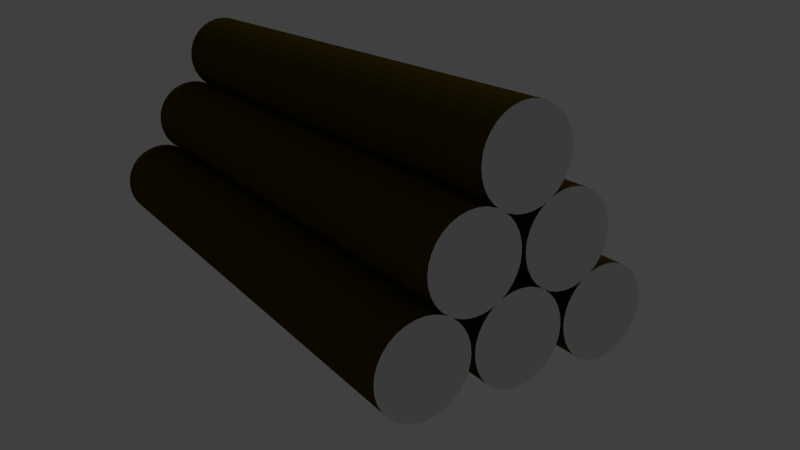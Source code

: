 # Source: Baumstammstapel.blend  (saved by Blender 2.74.0; exported with 4.5.12 LTS)
import bpy
from mathutils import Matrix  # noqa: F401  (used for matrix-valued properties, if any)

bpy.ops.wm.read_factory_settings(use_empty=True)
scene = bpy.context.scene
scene.name = 'Scene'

# ---- collections
col_collection_1 = bpy.data.collections.new('Collection 1'); scene.collection.children.link(col_collection_1)

# ---- materials (node trees are filled in below, after node groups)
mat_rinde = bpy.data.materials.new('Rinde')
mat_rinde.alpha_threshold = 0.0
mat_rinde.use_transparent_shadow = False
mat_rinde.diffuse_color = (0.06998, 0.04673, 0.001913, 1.0)
mat_rinde.roughness = 0.5
mat_rinde.specular_intensity = 0.0
mat_ringe = bpy.data.materials.new('Ringe')
mat_ringe.alpha_threshold = 0.0
mat_ringe.use_transparent_shadow = False
mat_ringe.roughness = 0.5
mat_ringe.specular_intensity = 0.0

# ---- material node trees

# ---- world
world_world = bpy.data.worlds.new('World'); scene.world = world_world
world_world.color = (0.05088, 0.05088, 0.05088)
world_world.use_sun_shadow = False
world_world.sun_shadow_jitter_overblur = 0.0
world_world.cycles.sampling_method = 'MANUAL'
world_world.cycles.sample_map_resolution = 256

# ---- cameras
cam_camera = bpy.data.cameras.new('Camera')
cam_camera.clip_end = 100.0
cam_camera.lens = 35.0
cam_camera.sensor_width = 32.0
cam_camera.sensor_height = 18.0
cam_camera.ortho_scale = 7.314
cam_camera.dof.focus_distance = 0.0
cam_camera.dof.aperture_fstop = 128.0

# ---- lights
light_lamp_001 = bpy.data.lights.new('Lamp.001', 'SUN')
light_lamp_001.transmission_factor = 0.0
light_lamp_001.cutoff_distance = 30.0
light_lamp_001.angle = 0.1993
light_lamp_001.energy = 0.28
light_lamp_001.shadow_buffer_clip_start = 1.001
light_lamp_001.shadow_soft_size = 0.1
light_lamp_001.shadow_cascade_max_distance = 1000.0
light_lamp_001.cycles.use_multiple_importance_sampling = False

# ---- meshes
me_cylinder_006 = bpy.data.meshes.new('Cylinder.006')
me_cylinder_006.from_pydata([(0.0, 1.0, -1.0), (0.0, 1.0, 1.0), (0.1951, 0.9808, -1.0), (0.1951, 0.9808, 1.0), (0.3827, 0.9239, -1.0), (0.3827, 0.9239, 1.0), (0.5556, 0.8315, -1.0), (0.5556, 0.8315, 1.0), (0.7071, 0.7071, -1.0), (0.7071, 0.7071, 1.0), (0.8315, 0.5556, -1.0), (0.8315, 0.5556, 1.0), (0.9239, 0.3827, -1.0), (0.9239, 0.3827, 1.0), (0.9808, 0.1951, -1.0), (0.9808, 0.1951, 1.0), (1.0, 7.55e-08, -1.0), (1.0, 7.55e-08, 1.0), (0.9808, -0.1951, -1.0), (0.9808, -0.1951, 1.0), (0.9239, -0.3827, -1.0), (0.9239, -0.3827, 1.0), (0.8315, -0.5556, -1.0), (0.8315, -0.5556, 1.0), (0.7071, -0.7071, -1.0), (0.7071, -0.7071, 1.0), (0.5556, -0.8315, -1.0), (0.5556, -0.8315, 1.0), (0.3827, -0.9239, -1.0), (0.3827, -0.9239, 1.0), (0.1951, -0.9808, -1.0), (0.1951, -0.9808, 1.0), (-3.258e-07, -1.0, -1.0), (-3.258e-07, -1.0, 1.0), (-0.1951, -0.9808, -1.0), (-0.1951, -0.9808, 1.0), (-0.3827, -0.9239, -1.0), (-0.3827, -0.9239, 1.0), (-0.5556, -0.8315, -1.0), (-0.5556, -0.8315, 1.0), (-0.7071, -0.7071, -1.0), (-0.7071, -0.7071, 1.0), (-0.8315, -0.5556, -1.0), (-0.8315, -0.5556, 1.0), (-0.9239, -0.3827, -1.0), (-0.9239, -0.3827, 1.0), (-0.9808, -0.1951, -1.0), (-0.9808, -0.1951, 1.0), (-1.0, 9.656e-07, -1.0), (-1.0, 9.656e-07, 1.0), (-0.9808, 0.1951, -1.0), (-0.9808, 0.1951, 1.0), (-0.9239, 0.3827, -1.0), (-0.9239, 0.3827, 1.0), (-0.8315, 0.5556, -1.0), (-0.8315, 0.5556, 1.0), (-0.7071, 0.7071, -1.0), (-0.7071, 0.7071, 1.0), (-0.5556, 0.8315, -1.0), (-0.5556, 0.8315, 1.0), (-0.3827, 0.9239, -1.0), (-0.3827, 0.9239, 1.0), (-0.1951, 0.9808, -1.0), (-0.1951, 0.9808, 1.0)], [], [(0, 1, 3, 2), (2, 3, 5, 4), (4, 5, 7, 6), (6, 7, 9, 8), (8, 9, 11, 10), (10, 11, 13, 12), (12, 13, 15, 14), (14, 15, 17, 16), (16, 17, 19, 18), (18, 19, 21, 20), (20, 21, 23, 22), (22, 23, 25, 24), (24, 25, 27, 26), (26, 27, 29, 28), (28, 29, 31, 30), (30, 31, 33, 32), (32, 33, 35, 34), (34, 35, 37, 36), (36, 37, 39, 38), (38, 39, 41, 40), (40, 41, 43, 42), (42, 43, 45, 44), (44, 45, 47, 46), (46, 47, 49, 48), (48, 49, 51, 50), (50, 51, 53, 52), (52, 53, 55, 54), (54, 55, 57, 56), (56, 57, 59, 58), (58, 59, 61, 60), (3, 1, 63, 61, 59, 57, 55, 53, 51, 49, 47, 45, 43, 41, 39, 37, 35, 33, 31, 29, 27, 25, 23, 21, 19, 17, 15, 13, 11, 9, 7, 5), (62, 63, 1, 0), (60, 61, 63, 62), (0, 2, 4, 6, 8, 10, 12, 14, 16, 18, 20, 22, 24, 26, 28, 30, 32, 34, 36, 38, 40, 42, 44, 46, 48, 50, 52, 54, 56, 58, 60, 62)])
me_cylinder_006.polygons.foreach_set('material_index', [0, 0, 0, 0, 0, 0, 0, 0, 0, 0, 0, 0, 0, 0, 0, 0, 0, 0, 0, 0, 0, 0, 0, 0, 0, 0, 0, 0, 0, 0, 1, 0, 0, 1])
_uv = me_cylinder_006.uv_layers.new(name='UVMap')
_uv.uv.foreach_set('vector', [0.9999, 0.007919, 0.9999, 0.9925, 0.9687, 0.9925, 0.9687, 0.007918, 0.9687, 0.007918, 0.9687, 0.9925, 0.9374, 0.9925, 0.9375, 0.007918, 0.9375, 0.007918, 0.9374, 0.9925, 0.9062, 0.9925, 0.9062, 0.007917, 0.9062, 0.007917, 0.9062, 0.9925, 0.875, 0.9925, 0.875, 0.007916, 0.875, 0.007916, 0.875, 0.9925, 0.8437, 0.9925, 0.8437, 0.007916, 0.8437, 0.007916, 0.8437, 0.9925, 0.8125, 0.9925, 0.8125, 0.007915, 0.8125, 0.007915, 0.8125, 0.9925, 0.7812, 0.9925, 0.7812, 0.007915, 0.7812, 0.007915, 0.7812, 0.9925, 0.75, 0.9925, 0.75, 0.007915, 0.75, 0.007915, 0.75, 0.9925, 0.7187, 0.9925, 0.7187, 0.007914, 0.7187, 0.007914, 0.7187, 0.9925, 0.6875, 0.9925, 0.6875, 0.007914, 0.6875, 0.007914, 0.6875, 0.9925, 0.6562, 0.9925, 0.6562, 0.007914, 0.6562, 0.007914, 0.6562, 0.9925, 0.625, 0.9925, 0.625, 0.007913, 0.625, 0.007913, 0.625, 0.9925, 0.5937, 0.9925, 0.5937, 0.007913, 0.5937, 0.007913, 0.5937, 0.9925, 0.5625, 0.9925, 0.5625, 0.007913, 0.5625, 0.007913, 0.5625, 0.9925, 0.5312, 0.9925, 0.5312, 0.007913, 0.5312, 0.007913, 0.5312, 0.9925, 0.5, 0.9925, 0.5, 0.007913, 0.5, 0.007913, 0.5, 0.9925, 0.4688, 0.9925, 0.4688, 0.007913, 0.4688, 0.007913, 0.4688, 0.9925, 0.4375, 0.9925, 0.4375, 0.007913, 0.4375, 0.007913, 0.4375, 0.9925, 0.4063, 0.9925, 0.4063, 0.007913, 0.4063, 0.007913, 0.4063, 0.9925, 0.375, 0.9925, 0.375, 0.007913, 0.375, 0.007913, 0.375, 0.9925, 0.3438, 0.9925, 0.3438, 0.007913, 0.3438, 0.007913, 0.3438, 0.9925, 0.3125, 0.9925, 0.3125, 0.007913, 0.3125, 0.007913, 0.3125, 0.9925, 0.2813, 0.9925, 0.2813, 0.007913, 0.2813, 0.007913, 0.2813, 0.9925, 0.25, 0.9925, 0.25, 0.007914, 0.25, 0.007914, 0.25, 0.9925, 0.2188, 0.9925, 0.2188, 0.007914, 0.2188, 0.007914, 0.2188, 0.9925, 0.1875, 0.9925, 0.1875, 0.007914, 0.1875, 0.007914, 0.1875, 0.9925, 0.1563, 0.9925, 0.1563, 0.007914, 0.1563, 0.007914, 0.1563, 0.9925, 0.125, 0.9925, 0.125, 0.007915, 0.125, 0.007915, 0.125, 0.9925, 0.0938, 0.9925, 0.0938, 0.007915, 0.0938, 0.007915, 0.0938, 0.9925, 0.06255, 0.9925, 0.06255, 0.007915, 0.4441, 0.4093, 0.4093, 0.4441, 0.3684, 0.4715, 0.3229, 0.4903, 0.2746, 0.4999, 0.2254, 0.4999, 0.1771, 0.4903, 0.1316, 0.4715, 0.0907, 0.4441, 0.05589, 0.4093, 0.02854, 0.3684, 0.009703, 0.3229, 9.999e-05, 0.2746, 0.0001, 0.2254, 0.009704, 0.1771, 0.02854, 0.1316, 0.05589, 0.0907, 0.0907, 0.05589, 0.1316, 0.02854, 0.1771, 0.009703, 0.2254, 9.978e-05, 0.2746, 9.984e-05, 0.3229, 0.009703, 0.3684, 0.02854, 0.4093, 0.05589, 0.4441, 0.0907, 0.4715, 0.1316, 0.4903, 0.1771, 0.4999, 0.2254, 0.4999, 0.2746, 0.4903, 0.3229, 0.4715, 0.3684, 0.0313, 0.007916, 0.0313, 0.9925, 5.797e-05, 0.9925, 5.645e-05, 0.007916, 0.06255, 0.007915, 0.06255, 0.9925, 0.0313, 0.9925, 0.0313, 0.007916, 0.0907, 0.05589, 0.1316, 0.02854, 0.1771, 0.009704, 0.2254, 0.0001001, 0.2746, 9.996e-05, 0.3229, 0.009703, 0.3684, 0.02854, 0.4093, 0.05589, 0.4441, 0.0907, 0.4715, 0.1316, 0.4903, 0.1771, 0.4999, 0.2254, 0.4999, 0.2746, 0.4903, 0.3229, 0.4715, 0.3684, 0.4441, 0.4093, 0.4093, 0.4441, 0.3684, 0.4715, 0.3229, 0.4903, 0.2746, 0.4999, 0.2254, 0.4999, 0.1771, 0.4903, 0.1316, 0.4715, 0.0907, 0.4441, 0.05589, 0.4093, 0.02854, 0.3684, 0.009703, 0.3229, 9.996e-05, 0.2746, 9.998e-05, 0.2254, 0.009703, 0.1771, 0.02854, 0.1316, 0.05589, 0.0907])
me_cylinder_006.materials.append(mat_rinde)
me_cylinder_006.materials.append(mat_ringe)
me_cylinder_006.use_remesh_preserve_volume = False
me_cylinder_006.use_remesh_preserve_attributes = False
me_cylinder_006.use_mirror_vertex_groups = False
me_cylinder_006.update()
me_cylinder_005 = bpy.data.meshes.new('Cylinder.005')
me_cylinder_005.from_pydata([(0.0, 1.0, -1.0), (0.0, 1.0, 1.0), (0.1951, 0.9808, -1.0), (0.1951, 0.9808, 1.0), (0.3827, 0.9239, -1.0), (0.3827, 0.9239, 1.0), (0.5556, 0.8315, -1.0), (0.5556, 0.8315, 1.0), (0.7071, 0.7071, -1.0), (0.7071, 0.7071, 1.0), (0.8315, 0.5556, -1.0), (0.8315, 0.5556, 1.0), (0.9239, 0.3827, -1.0), (0.9239, 0.3827, 1.0), (0.9808, 0.1951, -1.0), (0.9808, 0.1951, 1.0), (1.0, 7.55e-08, -1.0), (1.0, 7.55e-08, 1.0), (0.9808, -0.1951, -1.0), (0.9808, -0.1951, 1.0), (0.9239, -0.3827, -1.0), (0.9239, -0.3827, 1.0), (0.8315, -0.5556, -1.0), (0.8315, -0.5556, 1.0), (0.7071, -0.7071, -1.0), (0.7071, -0.7071, 1.0), (0.5556, -0.8315, -1.0), (0.5556, -0.8315, 1.0), (0.3827, -0.9239, -1.0), (0.3827, -0.9239, 1.0), (0.1951, -0.9808, -1.0), (0.1951, -0.9808, 1.0), (-3.258e-07, -1.0, -1.0), (-3.258e-07, -1.0, 1.0), (-0.1951, -0.9808, -1.0), (-0.1951, -0.9808, 1.0), (-0.3827, -0.9239, -1.0), (-0.3827, -0.9239, 1.0), (-0.5556, -0.8315, -1.0), (-0.5556, -0.8315, 1.0), (-0.7071, -0.7071, -1.0), (-0.7071, -0.7071, 1.0), (-0.8315, -0.5556, -1.0), (-0.8315, -0.5556, 1.0), (-0.9239, -0.3827, -1.0), (-0.9239, -0.3827, 1.0), (-0.9808, -0.1951, -1.0), (-0.9808, -0.1951, 1.0), (-1.0, 9.656e-07, -1.0), (-1.0, 9.656e-07, 1.0), (-0.9808, 0.1951, -1.0), (-0.9808, 0.1951, 1.0), (-0.9239, 0.3827, -1.0), (-0.9239, 0.3827, 1.0), (-0.8315, 0.5556, -1.0), (-0.8315, 0.5556, 1.0), (-0.7071, 0.7071, -1.0), (-0.7071, 0.7071, 1.0), (-0.5556, 0.8315, -1.0), (-0.5556, 0.8315, 1.0), (-0.3827, 0.9239, -1.0), (-0.3827, 0.9239, 1.0), (-0.1951, 0.9808, -1.0), (-0.1951, 0.9808, 1.0)], [], [(0, 1, 3, 2), (2, 3, 5, 4), (4, 5, 7, 6), (6, 7, 9, 8), (8, 9, 11, 10), (10, 11, 13, 12), (12, 13, 15, 14), (14, 15, 17, 16), (16, 17, 19, 18), (18, 19, 21, 20), (20, 21, 23, 22), (22, 23, 25, 24), (24, 25, 27, 26), (26, 27, 29, 28), (28, 29, 31, 30), (30, 31, 33, 32), (32, 33, 35, 34), (34, 35, 37, 36), (36, 37, 39, 38), (38, 39, 41, 40), (40, 41, 43, 42), (42, 43, 45, 44), (44, 45, 47, 46), (46, 47, 49, 48), (48, 49, 51, 50), (50, 51, 53, 52), (52, 53, 55, 54), (54, 55, 57, 56), (56, 57, 59, 58), (58, 59, 61, 60), (3, 1, 63, 61, 59, 57, 55, 53, 51, 49, 47, 45, 43, 41, 39, 37, 35, 33, 31, 29, 27, 25, 23, 21, 19, 17, 15, 13, 11, 9, 7, 5), (62, 63, 1, 0), (60, 61, 63, 62), (0, 2, 4, 6, 8, 10, 12, 14, 16, 18, 20, 22, 24, 26, 28, 30, 32, 34, 36, 38, 40, 42, 44, 46, 48, 50, 52, 54, 56, 58, 60, 62)])
me_cylinder_005.polygons.foreach_set('material_index', [0, 0, 0, 0, 0, 0, 0, 0, 0, 0, 0, 0, 0, 0, 0, 0, 0, 0, 0, 0, 0, 0, 0, 0, 0, 0, 0, 0, 0, 0, 1, 0, 0, 1])
_uv = me_cylinder_005.uv_layers.new(name='UVMap')
_uv.uv.foreach_set('vector', [0.9999, 0.007919, 0.9999, 0.9925, 0.9687, 0.9925, 0.9687, 0.007918, 0.9687, 0.007918, 0.9687, 0.9925, 0.9374, 0.9925, 0.9375, 0.007918, 0.9375, 0.007918, 0.9374, 0.9925, 0.9062, 0.9925, 0.9062, 0.007917, 0.9062, 0.007917, 0.9062, 0.9925, 0.875, 0.9925, 0.875, 0.007916, 0.875, 0.007916, 0.875, 0.9925, 0.8437, 0.9925, 0.8437, 0.007916, 0.8437, 0.007916, 0.8437, 0.9925, 0.8125, 0.9925, 0.8125, 0.007915, 0.8125, 0.007915, 0.8125, 0.9925, 0.7812, 0.9925, 0.7812, 0.007915, 0.7812, 0.007915, 0.7812, 0.9925, 0.75, 0.9925, 0.75, 0.007915, 0.75, 0.007915, 0.75, 0.9925, 0.7187, 0.9925, 0.7187, 0.007914, 0.7187, 0.007914, 0.7187, 0.9925, 0.6875, 0.9925, 0.6875, 0.007914, 0.6875, 0.007914, 0.6875, 0.9925, 0.6562, 0.9925, 0.6562, 0.007914, 0.6562, 0.007914, 0.6562, 0.9925, 0.625, 0.9925, 0.625, 0.007913, 0.625, 0.007913, 0.625, 0.9925, 0.5937, 0.9925, 0.5937, 0.007913, 0.5937, 0.007913, 0.5937, 0.9925, 0.5625, 0.9925, 0.5625, 0.007913, 0.5625, 0.007913, 0.5625, 0.9925, 0.5312, 0.9925, 0.5312, 0.007913, 0.5312, 0.007913, 0.5312, 0.9925, 0.5, 0.9925, 0.5, 0.007913, 0.5, 0.007913, 0.5, 0.9925, 0.4688, 0.9925, 0.4688, 0.007913, 0.4688, 0.007913, 0.4688, 0.9925, 0.4375, 0.9925, 0.4375, 0.007913, 0.4375, 0.007913, 0.4375, 0.9925, 0.4063, 0.9925, 0.4063, 0.007913, 0.4063, 0.007913, 0.4063, 0.9925, 0.375, 0.9925, 0.375, 0.007913, 0.375, 0.007913, 0.375, 0.9925, 0.3438, 0.9925, 0.3438, 0.007913, 0.3438, 0.007913, 0.3438, 0.9925, 0.3125, 0.9925, 0.3125, 0.007913, 0.3125, 0.007913, 0.3125, 0.9925, 0.2813, 0.9925, 0.2813, 0.007913, 0.2813, 0.007913, 0.2813, 0.9925, 0.25, 0.9925, 0.25, 0.007914, 0.25, 0.007914, 0.25, 0.9925, 0.2188, 0.9925, 0.2188, 0.007914, 0.2188, 0.007914, 0.2188, 0.9925, 0.1875, 0.9925, 0.1875, 0.007914, 0.1875, 0.007914, 0.1875, 0.9925, 0.1563, 0.9925, 0.1563, 0.007914, 0.1563, 0.007914, 0.1563, 0.9925, 0.125, 0.9925, 0.125, 0.007915, 0.125, 0.007915, 0.125, 0.9925, 0.0938, 0.9925, 0.0938, 0.007915, 0.0938, 0.007915, 0.0938, 0.9925, 0.06255, 0.9925, 0.06255, 0.007915, 0.4441, 0.4093, 0.4093, 0.4441, 0.3684, 0.4715, 0.3229, 0.4903, 0.2746, 0.4999, 0.2254, 0.4999, 0.1771, 0.4903, 0.1316, 0.4715, 0.0907, 0.4441, 0.05589, 0.4093, 0.02854, 0.3684, 0.009703, 0.3229, 9.999e-05, 0.2746, 0.0001, 0.2254, 0.009704, 0.1771, 0.02854, 0.1316, 0.05589, 0.0907, 0.0907, 0.05589, 0.1316, 0.02854, 0.1771, 0.009703, 0.2254, 9.978e-05, 0.2746, 9.984e-05, 0.3229, 0.009703, 0.3684, 0.02854, 0.4093, 0.05589, 0.4441, 0.0907, 0.4715, 0.1316, 0.4903, 0.1771, 0.4999, 0.2254, 0.4999, 0.2746, 0.4903, 0.3229, 0.4715, 0.3684, 0.0313, 0.007916, 0.0313, 0.9925, 5.797e-05, 0.9925, 5.645e-05, 0.007916, 0.06255, 0.007915, 0.06255, 0.9925, 0.0313, 0.9925, 0.0313, 0.007916, 0.0907, 0.05589, 0.1316, 0.02854, 0.1771, 0.009704, 0.2254, 0.0001001, 0.2746, 9.996e-05, 0.3229, 0.009703, 0.3684, 0.02854, 0.4093, 0.05589, 0.4441, 0.0907, 0.4715, 0.1316, 0.4903, 0.1771, 0.4999, 0.2254, 0.4999, 0.2746, 0.4903, 0.3229, 0.4715, 0.3684, 0.4441, 0.4093, 0.4093, 0.4441, 0.3684, 0.4715, 0.3229, 0.4903, 0.2746, 0.4999, 0.2254, 0.4999, 0.1771, 0.4903, 0.1316, 0.4715, 0.0907, 0.4441, 0.05589, 0.4093, 0.02854, 0.3684, 0.009703, 0.3229, 9.996e-05, 0.2746, 9.998e-05, 0.2254, 0.009703, 0.1771, 0.02854, 0.1316, 0.05589, 0.0907])
me_cylinder_005.materials.append(mat_rinde)
me_cylinder_005.materials.append(mat_ringe)
me_cylinder_005.use_remesh_preserve_volume = False
me_cylinder_005.use_remesh_preserve_attributes = False
me_cylinder_005.use_mirror_vertex_groups = False
me_cylinder_005.update()
me_cylinder_004 = bpy.data.meshes.new('Cylinder.004')
me_cylinder_004.from_pydata([(0.0, 1.0, -1.0), (0.0, 1.0, 1.0), (0.1951, 0.9808, -1.0), (0.1951, 0.9808, 1.0), (0.3827, 0.9239, -1.0), (0.3827, 0.9239, 1.0), (0.5556, 0.8315, -1.0), (0.5556, 0.8315, 1.0), (0.7071, 0.7071, -1.0), (0.7071, 0.7071, 1.0), (0.8315, 0.5556, -1.0), (0.8315, 0.5556, 1.0), (0.9239, 0.3827, -1.0), (0.9239, 0.3827, 1.0), (0.9808, 0.1951, -1.0), (0.9808, 0.1951, 1.0), (1.0, 7.55e-08, -1.0), (1.0, 7.55e-08, 1.0), (0.9808, -0.1951, -1.0), (0.9808, -0.1951, 1.0), (0.9239, -0.3827, -1.0), (0.9239, -0.3827, 1.0), (0.8315, -0.5556, -1.0), (0.8315, -0.5556, 1.0), (0.7071, -0.7071, -1.0), (0.7071, -0.7071, 1.0), (0.5556, -0.8315, -1.0), (0.5556, -0.8315, 1.0), (0.3827, -0.9239, -1.0), (0.3827, -0.9239, 1.0), (0.1951, -0.9808, -1.0), (0.1951, -0.9808, 1.0), (-3.258e-07, -1.0, -1.0), (-3.258e-07, -1.0, 1.0), (-0.1951, -0.9808, -1.0), (-0.1951, -0.9808, 1.0), (-0.3827, -0.9239, -1.0), (-0.3827, -0.9239, 1.0), (-0.5556, -0.8315, -1.0), (-0.5556, -0.8315, 1.0), (-0.7071, -0.7071, -1.0), (-0.7071, -0.7071, 1.0), (-0.8315, -0.5556, -1.0), (-0.8315, -0.5556, 1.0), (-0.9239, -0.3827, -1.0), (-0.9239, -0.3827, 1.0), (-0.9808, -0.1951, -1.0), (-0.9808, -0.1951, 1.0), (-1.0, 9.656e-07, -1.0), (-1.0, 9.656e-07, 1.0), (-0.9808, 0.1951, -1.0), (-0.9808, 0.1951, 1.0), (-0.9239, 0.3827, -1.0), (-0.9239, 0.3827, 1.0), (-0.8315, 0.5556, -1.0), (-0.8315, 0.5556, 1.0), (-0.7071, 0.7071, -1.0), (-0.7071, 0.7071, 1.0), (-0.5556, 0.8315, -1.0), (-0.5556, 0.8315, 1.0), (-0.3827, 0.9239, -1.0), (-0.3827, 0.9239, 1.0), (-0.1951, 0.9808, -1.0), (-0.1951, 0.9808, 1.0)], [], [(0, 1, 3, 2), (2, 3, 5, 4), (4, 5, 7, 6), (6, 7, 9, 8), (8, 9, 11, 10), (10, 11, 13, 12), (12, 13, 15, 14), (14, 15, 17, 16), (16, 17, 19, 18), (18, 19, 21, 20), (20, 21, 23, 22), (22, 23, 25, 24), (24, 25, 27, 26), (26, 27, 29, 28), (28, 29, 31, 30), (30, 31, 33, 32), (32, 33, 35, 34), (34, 35, 37, 36), (36, 37, 39, 38), (38, 39, 41, 40), (40, 41, 43, 42), (42, 43, 45, 44), (44, 45, 47, 46), (46, 47, 49, 48), (48, 49, 51, 50), (50, 51, 53, 52), (52, 53, 55, 54), (54, 55, 57, 56), (56, 57, 59, 58), (58, 59, 61, 60), (3, 1, 63, 61, 59, 57, 55, 53, 51, 49, 47, 45, 43, 41, 39, 37, 35, 33, 31, 29, 27, 25, 23, 21, 19, 17, 15, 13, 11, 9, 7, 5), (62, 63, 1, 0), (60, 61, 63, 62), (0, 2, 4, 6, 8, 10, 12, 14, 16, 18, 20, 22, 24, 26, 28, 30, 32, 34, 36, 38, 40, 42, 44, 46, 48, 50, 52, 54, 56, 58, 60, 62)])
me_cylinder_004.polygons.foreach_set('material_index', [0, 0, 0, 0, 0, 0, 0, 0, 0, 0, 0, 0, 0, 0, 0, 0, 0, 0, 0, 0, 0, 0, 0, 0, 0, 0, 0, 0, 0, 0, 1, 0, 0, 1])
_uv = me_cylinder_004.uv_layers.new(name='UVMap')
_uv.uv.foreach_set('vector', [0.9999, 0.007919, 0.9999, 0.9925, 0.9687, 0.9925, 0.9687, 0.007918, 0.9687, 0.007918, 0.9687, 0.9925, 0.9374, 0.9925, 0.9375, 0.007918, 0.9375, 0.007918, 0.9374, 0.9925, 0.9062, 0.9925, 0.9062, 0.007917, 0.9062, 0.007917, 0.9062, 0.9925, 0.875, 0.9925, 0.875, 0.007916, 0.875, 0.007916, 0.875, 0.9925, 0.8437, 0.9925, 0.8437, 0.007916, 0.8437, 0.007916, 0.8437, 0.9925, 0.8125, 0.9925, 0.8125, 0.007915, 0.8125, 0.007915, 0.8125, 0.9925, 0.7812, 0.9925, 0.7812, 0.007915, 0.7812, 0.007915, 0.7812, 0.9925, 0.75, 0.9925, 0.75, 0.007915, 0.75, 0.007915, 0.75, 0.9925, 0.7187, 0.9925, 0.7187, 0.007914, 0.7187, 0.007914, 0.7187, 0.9925, 0.6875, 0.9925, 0.6875, 0.007914, 0.6875, 0.007914, 0.6875, 0.9925, 0.6562, 0.9925, 0.6562, 0.007914, 0.6562, 0.007914, 0.6562, 0.9925, 0.625, 0.9925, 0.625, 0.007913, 0.625, 0.007913, 0.625, 0.9925, 0.5937, 0.9925, 0.5937, 0.007913, 0.5937, 0.007913, 0.5937, 0.9925, 0.5625, 0.9925, 0.5625, 0.007913, 0.5625, 0.007913, 0.5625, 0.9925, 0.5312, 0.9925, 0.5312, 0.007913, 0.5312, 0.007913, 0.5312, 0.9925, 0.5, 0.9925, 0.5, 0.007913, 0.5, 0.007913, 0.5, 0.9925, 0.4688, 0.9925, 0.4688, 0.007913, 0.4688, 0.007913, 0.4688, 0.9925, 0.4375, 0.9925, 0.4375, 0.007913, 0.4375, 0.007913, 0.4375, 0.9925, 0.4063, 0.9925, 0.4063, 0.007913, 0.4063, 0.007913, 0.4063, 0.9925, 0.375, 0.9925, 0.375, 0.007913, 0.375, 0.007913, 0.375, 0.9925, 0.3438, 0.9925, 0.3438, 0.007913, 0.3438, 0.007913, 0.3438, 0.9925, 0.3125, 0.9925, 0.3125, 0.007913, 0.3125, 0.007913, 0.3125, 0.9925, 0.2813, 0.9925, 0.2813, 0.007913, 0.2813, 0.007913, 0.2813, 0.9925, 0.25, 0.9925, 0.25, 0.007914, 0.25, 0.007914, 0.25, 0.9925, 0.2188, 0.9925, 0.2188, 0.007914, 0.2188, 0.007914, 0.2188, 0.9925, 0.1875, 0.9925, 0.1875, 0.007914, 0.1875, 0.007914, 0.1875, 0.9925, 0.1563, 0.9925, 0.1563, 0.007914, 0.1563, 0.007914, 0.1563, 0.9925, 0.125, 0.9925, 0.125, 0.007915, 0.125, 0.007915, 0.125, 0.9925, 0.0938, 0.9925, 0.0938, 0.007915, 0.0938, 0.007915, 0.0938, 0.9925, 0.06255, 0.9925, 0.06255, 0.007915, 0.4441, 0.4093, 0.4093, 0.4441, 0.3684, 0.4715, 0.3229, 0.4903, 0.2746, 0.4999, 0.2254, 0.4999, 0.1771, 0.4903, 0.1316, 0.4715, 0.0907, 0.4441, 0.05589, 0.4093, 0.02854, 0.3684, 0.009703, 0.3229, 9.999e-05, 0.2746, 0.0001, 0.2254, 0.009704, 0.1771, 0.02854, 0.1316, 0.05589, 0.0907, 0.0907, 0.05589, 0.1316, 0.02854, 0.1771, 0.009703, 0.2254, 9.978e-05, 0.2746, 9.984e-05, 0.3229, 0.009703, 0.3684, 0.02854, 0.4093, 0.05589, 0.4441, 0.0907, 0.4715, 0.1316, 0.4903, 0.1771, 0.4999, 0.2254, 0.4999, 0.2746, 0.4903, 0.3229, 0.4715, 0.3684, 0.0313, 0.007916, 0.0313, 0.9925, 5.797e-05, 0.9925, 5.645e-05, 0.007916, 0.06255, 0.007915, 0.06255, 0.9925, 0.0313, 0.9925, 0.0313, 0.007916, 0.0907, 0.05589, 0.1316, 0.02854, 0.1771, 0.009704, 0.2254, 0.0001001, 0.2746, 9.996e-05, 0.3229, 0.009703, 0.3684, 0.02854, 0.4093, 0.05589, 0.4441, 0.0907, 0.4715, 0.1316, 0.4903, 0.1771, 0.4999, 0.2254, 0.4999, 0.2746, 0.4903, 0.3229, 0.4715, 0.3684, 0.4441, 0.4093, 0.4093, 0.4441, 0.3684, 0.4715, 0.3229, 0.4903, 0.2746, 0.4999, 0.2254, 0.4999, 0.1771, 0.4903, 0.1316, 0.4715, 0.0907, 0.4441, 0.05589, 0.4093, 0.02854, 0.3684, 0.009703, 0.3229, 9.996e-05, 0.2746, 9.998e-05, 0.2254, 0.009703, 0.1771, 0.02854, 0.1316, 0.05589, 0.0907])
me_cylinder_004.materials.append(mat_rinde)
me_cylinder_004.materials.append(mat_ringe)
me_cylinder_004.use_remesh_preserve_volume = False
me_cylinder_004.use_remesh_preserve_attributes = False
me_cylinder_004.use_mirror_vertex_groups = False
me_cylinder_004.update()
me_cylinder_003 = bpy.data.meshes.new('Cylinder.003')
me_cylinder_003.from_pydata([(0.0, 1.0, -1.0), (0.0, 1.0, 1.0), (0.1951, 0.9808, -1.0), (0.1951, 0.9808, 1.0), (0.3827, 0.9239, -1.0), (0.3827, 0.9239, 1.0), (0.5556, 0.8315, -1.0), (0.5556, 0.8315, 1.0), (0.7071, 0.7071, -1.0), (0.7071, 0.7071, 1.0), (0.8315, 0.5556, -1.0), (0.8315, 0.5556, 1.0), (0.9239, 0.3827, -1.0), (0.9239, 0.3827, 1.0), (0.9808, 0.1951, -1.0), (0.9808, 0.1951, 1.0), (1.0, 7.55e-08, -1.0), (1.0, 7.55e-08, 1.0), (0.9808, -0.1951, -1.0), (0.9808, -0.1951, 1.0), (0.9239, -0.3827, -1.0), (0.9239, -0.3827, 1.0), (0.8315, -0.5556, -1.0), (0.8315, -0.5556, 1.0), (0.7071, -0.7071, -1.0), (0.7071, -0.7071, 1.0), (0.5556, -0.8315, -1.0), (0.5556, -0.8315, 1.0), (0.3827, -0.9239, -1.0), (0.3827, -0.9239, 1.0), (0.1951, -0.9808, -1.0), (0.1951, -0.9808, 1.0), (-3.258e-07, -1.0, -1.0), (-3.258e-07, -1.0, 1.0), (-0.1951, -0.9808, -1.0), (-0.1951, -0.9808, 1.0), (-0.3827, -0.9239, -1.0), (-0.3827, -0.9239, 1.0), (-0.5556, -0.8315, -1.0), (-0.5556, -0.8315, 1.0), (-0.7071, -0.7071, -1.0), (-0.7071, -0.7071, 1.0), (-0.8315, -0.5556, -1.0), (-0.8315, -0.5556, 1.0), (-0.9239, -0.3827, -1.0), (-0.9239, -0.3827, 1.0), (-0.9808, -0.1951, -1.0), (-0.9808, -0.1951, 1.0), (-1.0, 9.656e-07, -1.0), (-1.0, 9.656e-07, 1.0), (-0.9808, 0.1951, -1.0), (-0.9808, 0.1951, 1.0), (-0.9239, 0.3827, -1.0), (-0.9239, 0.3827, 1.0), (-0.8315, 0.5556, -1.0), (-0.8315, 0.5556, 1.0), (-0.7071, 0.7071, -1.0), (-0.7071, 0.7071, 1.0), (-0.5556, 0.8315, -1.0), (-0.5556, 0.8315, 1.0), (-0.3827, 0.9239, -1.0), (-0.3827, 0.9239, 1.0), (-0.1951, 0.9808, -1.0), (-0.1951, 0.9808, 1.0)], [], [(0, 1, 3, 2), (2, 3, 5, 4), (4, 5, 7, 6), (6, 7, 9, 8), (8, 9, 11, 10), (10, 11, 13, 12), (12, 13, 15, 14), (14, 15, 17, 16), (16, 17, 19, 18), (18, 19, 21, 20), (20, 21, 23, 22), (22, 23, 25, 24), (24, 25, 27, 26), (26, 27, 29, 28), (28, 29, 31, 30), (30, 31, 33, 32), (32, 33, 35, 34), (34, 35, 37, 36), (36, 37, 39, 38), (38, 39, 41, 40), (40, 41, 43, 42), (42, 43, 45, 44), (44, 45, 47, 46), (46, 47, 49, 48), (48, 49, 51, 50), (50, 51, 53, 52), (52, 53, 55, 54), (54, 55, 57, 56), (56, 57, 59, 58), (58, 59, 61, 60), (3, 1, 63, 61, 59, 57, 55, 53, 51, 49, 47, 45, 43, 41, 39, 37, 35, 33, 31, 29, 27, 25, 23, 21, 19, 17, 15, 13, 11, 9, 7, 5), (62, 63, 1, 0), (60, 61, 63, 62), (0, 2, 4, 6, 8, 10, 12, 14, 16, 18, 20, 22, 24, 26, 28, 30, 32, 34, 36, 38, 40, 42, 44, 46, 48, 50, 52, 54, 56, 58, 60, 62)])
me_cylinder_003.polygons.foreach_set('material_index', [0, 0, 0, 0, 0, 0, 0, 0, 0, 0, 0, 0, 0, 0, 0, 0, 0, 0, 0, 0, 0, 0, 0, 0, 0, 0, 0, 0, 0, 0, 1, 0, 0, 1])
_uv = me_cylinder_003.uv_layers.new(name='UVMap')
_uv.uv.foreach_set('vector', [0.9999, 0.007919, 0.9999, 0.9925, 0.9687, 0.9925, 0.9687, 0.007918, 0.9687, 0.007918, 0.9687, 0.9925, 0.9374, 0.9925, 0.9375, 0.007918, 0.9375, 0.007918, 0.9374, 0.9925, 0.9062, 0.9925, 0.9062, 0.007917, 0.9062, 0.007917, 0.9062, 0.9925, 0.875, 0.9925, 0.875, 0.007916, 0.875, 0.007916, 0.875, 0.9925, 0.8437, 0.9925, 0.8437, 0.007916, 0.8437, 0.007916, 0.8437, 0.9925, 0.8125, 0.9925, 0.8125, 0.007915, 0.8125, 0.007915, 0.8125, 0.9925, 0.7812, 0.9925, 0.7812, 0.007915, 0.7812, 0.007915, 0.7812, 0.9925, 0.75, 0.9925, 0.75, 0.007915, 0.75, 0.007915, 0.75, 0.9925, 0.7187, 0.9925, 0.7187, 0.007914, 0.7187, 0.007914, 0.7187, 0.9925, 0.6875, 0.9925, 0.6875, 0.007914, 0.6875, 0.007914, 0.6875, 0.9925, 0.6562, 0.9925, 0.6562, 0.007914, 0.6562, 0.007914, 0.6562, 0.9925, 0.625, 0.9925, 0.625, 0.007913, 0.625, 0.007913, 0.625, 0.9925, 0.5937, 0.9925, 0.5937, 0.007913, 0.5937, 0.007913, 0.5937, 0.9925, 0.5625, 0.9925, 0.5625, 0.007913, 0.5625, 0.007913, 0.5625, 0.9925, 0.5312, 0.9925, 0.5312, 0.007913, 0.5312, 0.007913, 0.5312, 0.9925, 0.5, 0.9925, 0.5, 0.007913, 0.5, 0.007913, 0.5, 0.9925, 0.4688, 0.9925, 0.4688, 0.007913, 0.4688, 0.007913, 0.4688, 0.9925, 0.4375, 0.9925, 0.4375, 0.007913, 0.4375, 0.007913, 0.4375, 0.9925, 0.4063, 0.9925, 0.4063, 0.007913, 0.4063, 0.007913, 0.4063, 0.9925, 0.375, 0.9925, 0.375, 0.007913, 0.375, 0.007913, 0.375, 0.9925, 0.3438, 0.9925, 0.3438, 0.007913, 0.3438, 0.007913, 0.3438, 0.9925, 0.3125, 0.9925, 0.3125, 0.007913, 0.3125, 0.007913, 0.3125, 0.9925, 0.2813, 0.9925, 0.2813, 0.007913, 0.2813, 0.007913, 0.2813, 0.9925, 0.25, 0.9925, 0.25, 0.007914, 0.25, 0.007914, 0.25, 0.9925, 0.2188, 0.9925, 0.2188, 0.007914, 0.2188, 0.007914, 0.2188, 0.9925, 0.1875, 0.9925, 0.1875, 0.007914, 0.1875, 0.007914, 0.1875, 0.9925, 0.1563, 0.9925, 0.1563, 0.007914, 0.1563, 0.007914, 0.1563, 0.9925, 0.125, 0.9925, 0.125, 0.007915, 0.125, 0.007915, 0.125, 0.9925, 0.0938, 0.9925, 0.0938, 0.007915, 0.0938, 0.007915, 0.0938, 0.9925, 0.06255, 0.9925, 0.06255, 0.007915, 0.4441, 0.4093, 0.4093, 0.4441, 0.3684, 0.4715, 0.3229, 0.4903, 0.2746, 0.4999, 0.2254, 0.4999, 0.1771, 0.4903, 0.1316, 0.4715, 0.0907, 0.4441, 0.05589, 0.4093, 0.02854, 0.3684, 0.009703, 0.3229, 9.999e-05, 0.2746, 0.0001, 0.2254, 0.009704, 0.1771, 0.02854, 0.1316, 0.05589, 0.0907, 0.0907, 0.05589, 0.1316, 0.02854, 0.1771, 0.009703, 0.2254, 9.978e-05, 0.2746, 9.984e-05, 0.3229, 0.009703, 0.3684, 0.02854, 0.4093, 0.05589, 0.4441, 0.0907, 0.4715, 0.1316, 0.4903, 0.1771, 0.4999, 0.2254, 0.4999, 0.2746, 0.4903, 0.3229, 0.4715, 0.3684, 0.0313, 0.007916, 0.0313, 0.9925, 5.797e-05, 0.9925, 5.645e-05, 0.007916, 0.06255, 0.007915, 0.06255, 0.9925, 0.0313, 0.9925, 0.0313, 0.007916, 0.0907, 0.05589, 0.1316, 0.02854, 0.1771, 0.009704, 0.2254, 0.0001001, 0.2746, 9.996e-05, 0.3229, 0.009703, 0.3684, 0.02854, 0.4093, 0.05589, 0.4441, 0.0907, 0.4715, 0.1316, 0.4903, 0.1771, 0.4999, 0.2254, 0.4999, 0.2746, 0.4903, 0.3229, 0.4715, 0.3684, 0.4441, 0.4093, 0.4093, 0.4441, 0.3684, 0.4715, 0.3229, 0.4903, 0.2746, 0.4999, 0.2254, 0.4999, 0.1771, 0.4903, 0.1316, 0.4715, 0.0907, 0.4441, 0.05589, 0.4093, 0.02854, 0.3684, 0.009703, 0.3229, 9.996e-05, 0.2746, 9.998e-05, 0.2254, 0.009703, 0.1771, 0.02854, 0.1316, 0.05589, 0.0907])
me_cylinder_003.materials.append(mat_rinde)
me_cylinder_003.materials.append(mat_ringe)
me_cylinder_003.use_remesh_preserve_volume = False
me_cylinder_003.use_remesh_preserve_attributes = False
me_cylinder_003.use_mirror_vertex_groups = False
me_cylinder_003.update()
me_cylinder_002 = bpy.data.meshes.new('Cylinder.002')
me_cylinder_002.from_pydata([(0.0, 1.0, -1.0), (0.0, 1.0, 1.0), (0.1951, 0.9808, -1.0), (0.1951, 0.9808, 1.0), (0.3827, 0.9239, -1.0), (0.3827, 0.9239, 1.0), (0.5556, 0.8315, -1.0), (0.5556, 0.8315, 1.0), (0.7071, 0.7071, -1.0), (0.7071, 0.7071, 1.0), (0.8315, 0.5556, -1.0), (0.8315, 0.5556, 1.0), (0.9239, 0.3827, -1.0), (0.9239, 0.3827, 1.0), (0.9808, 0.1951, -1.0), (0.9808, 0.1951, 1.0), (1.0, 7.55e-08, -1.0), (1.0, 7.55e-08, 1.0), (0.9808, -0.1951, -1.0), (0.9808, -0.1951, 1.0), (0.9239, -0.3827, -1.0), (0.9239, -0.3827, 1.0), (0.8315, -0.5556, -1.0), (0.8315, -0.5556, 1.0), (0.7071, -0.7071, -1.0), (0.7071, -0.7071, 1.0), (0.5556, -0.8315, -1.0), (0.5556, -0.8315, 1.0), (0.3827, -0.9239, -1.0), (0.3827, -0.9239, 1.0), (0.1951, -0.9808, -1.0), (0.1951, -0.9808, 1.0), (-3.258e-07, -1.0, -1.0), (-3.258e-07, -1.0, 1.0), (-0.1951, -0.9808, -1.0), (-0.1951, -0.9808, 1.0), (-0.3827, -0.9239, -1.0), (-0.3827, -0.9239, 1.0), (-0.5556, -0.8315, -1.0), (-0.5556, -0.8315, 1.0), (-0.7071, -0.7071, -1.0), (-0.7071, -0.7071, 1.0), (-0.8315, -0.5556, -1.0), (-0.8315, -0.5556, 1.0), (-0.9239, -0.3827, -1.0), (-0.9239, -0.3827, 1.0), (-0.9808, -0.1951, -1.0), (-0.9808, -0.1951, 1.0), (-1.0, 9.656e-07, -1.0), (-1.0, 9.656e-07, 1.0), (-0.9808, 0.1951, -1.0), (-0.9808, 0.1951, 1.0), (-0.9239, 0.3827, -1.0), (-0.9239, 0.3827, 1.0), (-0.8315, 0.5556, -1.0), (-0.8315, 0.5556, 1.0), (-0.7071, 0.7071, -1.0), (-0.7071, 0.7071, 1.0), (-0.5556, 0.8315, -1.0), (-0.5556, 0.8315, 1.0), (-0.3827, 0.9239, -1.0), (-0.3827, 0.9239, 1.0), (-0.1951, 0.9808, -1.0), (-0.1951, 0.9808, 1.0)], [], [(0, 1, 3, 2), (2, 3, 5, 4), (4, 5, 7, 6), (6, 7, 9, 8), (8, 9, 11, 10), (10, 11, 13, 12), (12, 13, 15, 14), (14, 15, 17, 16), (16, 17, 19, 18), (18, 19, 21, 20), (20, 21, 23, 22), (22, 23, 25, 24), (24, 25, 27, 26), (26, 27, 29, 28), (28, 29, 31, 30), (30, 31, 33, 32), (32, 33, 35, 34), (34, 35, 37, 36), (36, 37, 39, 38), (38, 39, 41, 40), (40, 41, 43, 42), (42, 43, 45, 44), (44, 45, 47, 46), (46, 47, 49, 48), (48, 49, 51, 50), (50, 51, 53, 52), (52, 53, 55, 54), (54, 55, 57, 56), (56, 57, 59, 58), (58, 59, 61, 60), (3, 1, 63, 61, 59, 57, 55, 53, 51, 49, 47, 45, 43, 41, 39, 37, 35, 33, 31, 29, 27, 25, 23, 21, 19, 17, 15, 13, 11, 9, 7, 5), (62, 63, 1, 0), (60, 61, 63, 62), (0, 2, 4, 6, 8, 10, 12, 14, 16, 18, 20, 22, 24, 26, 28, 30, 32, 34, 36, 38, 40, 42, 44, 46, 48, 50, 52, 54, 56, 58, 60, 62)])
me_cylinder_002.polygons.foreach_set('material_index', [0, 0, 0, 0, 0, 0, 0, 0, 0, 0, 0, 0, 0, 0, 0, 0, 0, 0, 0, 0, 0, 0, 0, 0, 0, 0, 0, 0, 0, 0, 1, 0, 0, 1])
_uv = me_cylinder_002.uv_layers.new(name='UVMap')
_uv.uv.foreach_set('vector', [0.9999, 0.007919, 0.9999, 0.9925, 0.9687, 0.9925, 0.9687, 0.007918, 0.9687, 0.007918, 0.9687, 0.9925, 0.9374, 0.9925, 0.9375, 0.007918, 0.9375, 0.007918, 0.9374, 0.9925, 0.9062, 0.9925, 0.9062, 0.007917, 0.9062, 0.007917, 0.9062, 0.9925, 0.875, 0.9925, 0.875, 0.007916, 0.875, 0.007916, 0.875, 0.9925, 0.8437, 0.9925, 0.8437, 0.007916, 0.8437, 0.007916, 0.8437, 0.9925, 0.8125, 0.9925, 0.8125, 0.007915, 0.8125, 0.007915, 0.8125, 0.9925, 0.7812, 0.9925, 0.7812, 0.007915, 0.7812, 0.007915, 0.7812, 0.9925, 0.75, 0.9925, 0.75, 0.007915, 0.75, 0.007915, 0.75, 0.9925, 0.7187, 0.9925, 0.7187, 0.007914, 0.7187, 0.007914, 0.7187, 0.9925, 0.6875, 0.9925, 0.6875, 0.007914, 0.6875, 0.007914, 0.6875, 0.9925, 0.6562, 0.9925, 0.6562, 0.007914, 0.6562, 0.007914, 0.6562, 0.9925, 0.625, 0.9925, 0.625, 0.007913, 0.625, 0.007913, 0.625, 0.9925, 0.5937, 0.9925, 0.5937, 0.007913, 0.5937, 0.007913, 0.5937, 0.9925, 0.5625, 0.9925, 0.5625, 0.007913, 0.5625, 0.007913, 0.5625, 0.9925, 0.5312, 0.9925, 0.5312, 0.007913, 0.5312, 0.007913, 0.5312, 0.9925, 0.5, 0.9925, 0.5, 0.007913, 0.5, 0.007913, 0.5, 0.9925, 0.4688, 0.9925, 0.4688, 0.007913, 0.4688, 0.007913, 0.4688, 0.9925, 0.4375, 0.9925, 0.4375, 0.007913, 0.4375, 0.007913, 0.4375, 0.9925, 0.4063, 0.9925, 0.4063, 0.007913, 0.4063, 0.007913, 0.4063, 0.9925, 0.375, 0.9925, 0.375, 0.007913, 0.375, 0.007913, 0.375, 0.9925, 0.3438, 0.9925, 0.3438, 0.007913, 0.3438, 0.007913, 0.3438, 0.9925, 0.3125, 0.9925, 0.3125, 0.007913, 0.3125, 0.007913, 0.3125, 0.9925, 0.2813, 0.9925, 0.2813, 0.007913, 0.2813, 0.007913, 0.2813, 0.9925, 0.25, 0.9925, 0.25, 0.007914, 0.25, 0.007914, 0.25, 0.9925, 0.2188, 0.9925, 0.2188, 0.007914, 0.2188, 0.007914, 0.2188, 0.9925, 0.1875, 0.9925, 0.1875, 0.007914, 0.1875, 0.007914, 0.1875, 0.9925, 0.1563, 0.9925, 0.1563, 0.007914, 0.1563, 0.007914, 0.1563, 0.9925, 0.125, 0.9925, 0.125, 0.007915, 0.125, 0.007915, 0.125, 0.9925, 0.0938, 0.9925, 0.0938, 0.007915, 0.0938, 0.007915, 0.0938, 0.9925, 0.06255, 0.9925, 0.06255, 0.007915, 0.4441, 0.4093, 0.4093, 0.4441, 0.3684, 0.4715, 0.3229, 0.4903, 0.2746, 0.4999, 0.2254, 0.4999, 0.1771, 0.4903, 0.1316, 0.4715, 0.0907, 0.4441, 0.05589, 0.4093, 0.02854, 0.3684, 0.009703, 0.3229, 9.999e-05, 0.2746, 0.0001, 0.2254, 0.009704, 0.1771, 0.02854, 0.1316, 0.05589, 0.0907, 0.0907, 0.05589, 0.1316, 0.02854, 0.1771, 0.009703, 0.2254, 9.978e-05, 0.2746, 9.984e-05, 0.3229, 0.009703, 0.3684, 0.02854, 0.4093, 0.05589, 0.4441, 0.0907, 0.4715, 0.1316, 0.4903, 0.1771, 0.4999, 0.2254, 0.4999, 0.2746, 0.4903, 0.3229, 0.4715, 0.3684, 0.0313, 0.007916, 0.0313, 0.9925, 5.797e-05, 0.9925, 5.645e-05, 0.007916, 0.06255, 0.007915, 0.06255, 0.9925, 0.0313, 0.9925, 0.0313, 0.007916, 0.0907, 0.05589, 0.1316, 0.02854, 0.1771, 0.009704, 0.2254, 0.0001001, 0.2746, 9.996e-05, 0.3229, 0.009703, 0.3684, 0.02854, 0.4093, 0.05589, 0.4441, 0.0907, 0.4715, 0.1316, 0.4903, 0.1771, 0.4999, 0.2254, 0.4999, 0.2746, 0.4903, 0.3229, 0.4715, 0.3684, 0.4441, 0.4093, 0.4093, 0.4441, 0.3684, 0.4715, 0.3229, 0.4903, 0.2746, 0.4999, 0.2254, 0.4999, 0.1771, 0.4903, 0.1316, 0.4715, 0.0907, 0.4441, 0.05589, 0.4093, 0.02854, 0.3684, 0.009703, 0.3229, 9.996e-05, 0.2746, 9.998e-05, 0.2254, 0.009703, 0.1771, 0.02854, 0.1316, 0.05589, 0.0907])
me_cylinder_002.materials.append(mat_rinde)
me_cylinder_002.materials.append(mat_ringe)
me_cylinder_002.use_remesh_preserve_volume = False
me_cylinder_002.use_remesh_preserve_attributes = False
me_cylinder_002.use_mirror_vertex_groups = False
me_cylinder_002.update()
me_cylinder_001 = bpy.data.meshes.new('Cylinder.001')
me_cylinder_001.from_pydata([(0.0, 1.0, -1.0), (0.0, 1.0, 1.0), (0.1951, 0.9808, -1.0), (0.1951, 0.9808, 1.0), (0.3827, 0.9239, -1.0), (0.3827, 0.9239, 1.0), (0.5556, 0.8315, -1.0), (0.5556, 0.8315, 1.0), (0.7071, 0.7071, -1.0), (0.7071, 0.7071, 1.0), (0.8315, 0.5556, -1.0), (0.8315, 0.5556, 1.0), (0.9239, 0.3827, -1.0), (0.9239, 0.3827, 1.0), (0.9808, 0.1951, -1.0), (0.9808, 0.1951, 1.0), (1.0, 7.55e-08, -1.0), (1.0, 7.55e-08, 1.0), (0.9808, -0.1951, -1.0), (0.9808, -0.1951, 1.0), (0.9239, -0.3827, -1.0), (0.9239, -0.3827, 1.0), (0.8315, -0.5556, -1.0), (0.8315, -0.5556, 1.0), (0.7071, -0.7071, -1.0), (0.7071, -0.7071, 1.0), (0.5556, -0.8315, -1.0), (0.5556, -0.8315, 1.0), (0.3827, -0.9239, -1.0), (0.3827, -0.9239, 1.0), (0.1951, -0.9808, -1.0), (0.1951, -0.9808, 1.0), (-3.258e-07, -1.0, -1.0), (-3.258e-07, -1.0, 1.0), (-0.1951, -0.9808, -1.0), (-0.1951, -0.9808, 1.0), (-0.3827, -0.9239, -1.0), (-0.3827, -0.9239, 1.0), (-0.5556, -0.8315, -1.0), (-0.5556, -0.8315, 1.0), (-0.7071, -0.7071, -1.0), (-0.7071, -0.7071, 1.0), (-0.8315, -0.5556, -1.0), (-0.8315, -0.5556, 1.0), (-0.9239, -0.3827, -1.0), (-0.9239, -0.3827, 1.0), (-0.9808, -0.1951, -1.0), (-0.9808, -0.1951, 1.0), (-1.0, 9.656e-07, -1.0), (-1.0, 9.656e-07, 1.0), (-0.9808, 0.1951, -1.0), (-0.9808, 0.1951, 1.0), (-0.9239, 0.3827, -1.0), (-0.9239, 0.3827, 1.0), (-0.8315, 0.5556, -1.0), (-0.8315, 0.5556, 1.0), (-0.7071, 0.7071, -1.0), (-0.7071, 0.7071, 1.0), (-0.5556, 0.8315, -1.0), (-0.5556, 0.8315, 1.0), (-0.3827, 0.9239, -1.0), (-0.3827, 0.9239, 1.0), (-0.1951, 0.9808, -1.0), (-0.1951, 0.9808, 1.0)], [], [(0, 1, 3, 2), (2, 3, 5, 4), (4, 5, 7, 6), (6, 7, 9, 8), (8, 9, 11, 10), (10, 11, 13, 12), (12, 13, 15, 14), (14, 15, 17, 16), (16, 17, 19, 18), (18, 19, 21, 20), (20, 21, 23, 22), (22, 23, 25, 24), (24, 25, 27, 26), (26, 27, 29, 28), (28, 29, 31, 30), (30, 31, 33, 32), (32, 33, 35, 34), (34, 35, 37, 36), (36, 37, 39, 38), (38, 39, 41, 40), (40, 41, 43, 42), (42, 43, 45, 44), (44, 45, 47, 46), (46, 47, 49, 48), (48, 49, 51, 50), (50, 51, 53, 52), (52, 53, 55, 54), (54, 55, 57, 56), (56, 57, 59, 58), (58, 59, 61, 60), (3, 1, 63, 61, 59, 57, 55, 53, 51, 49, 47, 45, 43, 41, 39, 37, 35, 33, 31, 29, 27, 25, 23, 21, 19, 17, 15, 13, 11, 9, 7, 5), (62, 63, 1, 0), (60, 61, 63, 62), (0, 2, 4, 6, 8, 10, 12, 14, 16, 18, 20, 22, 24, 26, 28, 30, 32, 34, 36, 38, 40, 42, 44, 46, 48, 50, 52, 54, 56, 58, 60, 62)])
me_cylinder_001.polygons.foreach_set('material_index', [0, 0, 0, 0, 0, 0, 0, 0, 0, 0, 0, 0, 0, 0, 0, 0, 0, 0, 0, 0, 0, 0, 0, 0, 0, 0, 0, 0, 0, 0, 1, 0, 0, 1])
_uv = me_cylinder_001.uv_layers.new(name='UVMap')
_uv.uv.foreach_set('vector', [0.9999, 0.007919, 0.9999, 0.9925, 0.9687, 0.9925, 0.9687, 0.007918, 0.9687, 0.007918, 0.9687, 0.9925, 0.9374, 0.9925, 0.9375, 0.007918, 0.9375, 0.007918, 0.9374, 0.9925, 0.9062, 0.9925, 0.9062, 0.007917, 0.9062, 0.007917, 0.9062, 0.9925, 0.875, 0.9925, 0.875, 0.007916, 0.875, 0.007916, 0.875, 0.9925, 0.8437, 0.9925, 0.8437, 0.007916, 0.8437, 0.007916, 0.8437, 0.9925, 0.8125, 0.9925, 0.8125, 0.007915, 0.8125, 0.007915, 0.8125, 0.9925, 0.7812, 0.9925, 0.7812, 0.007915, 0.7812, 0.007915, 0.7812, 0.9925, 0.75, 0.9925, 0.75, 0.007915, 0.75, 0.007915, 0.75, 0.9925, 0.7187, 0.9925, 0.7187, 0.007914, 0.7187, 0.007914, 0.7187, 0.9925, 0.6875, 0.9925, 0.6875, 0.007914, 0.6875, 0.007914, 0.6875, 0.9925, 0.6562, 0.9925, 0.6562, 0.007914, 0.6562, 0.007914, 0.6562, 0.9925, 0.625, 0.9925, 0.625, 0.007913, 0.625, 0.007913, 0.625, 0.9925, 0.5937, 0.9925, 0.5937, 0.007913, 0.5937, 0.007913, 0.5937, 0.9925, 0.5625, 0.9925, 0.5625, 0.007913, 0.5625, 0.007913, 0.5625, 0.9925, 0.5312, 0.9925, 0.5312, 0.007913, 0.5312, 0.007913, 0.5312, 0.9925, 0.5, 0.9925, 0.5, 0.007913, 0.5, 0.007913, 0.5, 0.9925, 0.4688, 0.9925, 0.4688, 0.007913, 0.4688, 0.007913, 0.4688, 0.9925, 0.4375, 0.9925, 0.4375, 0.007913, 0.4375, 0.007913, 0.4375, 0.9925, 0.4063, 0.9925, 0.4063, 0.007913, 0.4063, 0.007913, 0.4063, 0.9925, 0.375, 0.9925, 0.375, 0.007913, 0.375, 0.007913, 0.375, 0.9925, 0.3438, 0.9925, 0.3438, 0.007913, 0.3438, 0.007913, 0.3438, 0.9925, 0.3125, 0.9925, 0.3125, 0.007913, 0.3125, 0.007913, 0.3125, 0.9925, 0.2813, 0.9925, 0.2813, 0.007913, 0.2813, 0.007913, 0.2813, 0.9925, 0.25, 0.9925, 0.25, 0.007914, 0.25, 0.007914, 0.25, 0.9925, 0.2188, 0.9925, 0.2188, 0.007914, 0.2188, 0.007914, 0.2188, 0.9925, 0.1875, 0.9925, 0.1875, 0.007914, 0.1875, 0.007914, 0.1875, 0.9925, 0.1563, 0.9925, 0.1563, 0.007914, 0.1563, 0.007914, 0.1563, 0.9925, 0.125, 0.9925, 0.125, 0.007915, 0.125, 0.007915, 0.125, 0.9925, 0.0938, 0.9925, 0.0938, 0.007915, 0.0938, 0.007915, 0.0938, 0.9925, 0.06255, 0.9925, 0.06255, 0.007915, 0.4441, 0.4093, 0.4093, 0.4441, 0.3684, 0.4715, 0.3229, 0.4903, 0.2746, 0.4999, 0.2254, 0.4999, 0.1771, 0.4903, 0.1316, 0.4715, 0.0907, 0.4441, 0.05589, 0.4093, 0.02854, 0.3684, 0.009703, 0.3229, 9.999e-05, 0.2746, 0.0001, 0.2254, 0.009704, 0.1771, 0.02854, 0.1316, 0.05589, 0.0907, 0.0907, 0.05589, 0.1316, 0.02854, 0.1771, 0.009703, 0.2254, 9.978e-05, 0.2746, 9.984e-05, 0.3229, 0.009703, 0.3684, 0.02854, 0.4093, 0.05589, 0.4441, 0.0907, 0.4715, 0.1316, 0.4903, 0.1771, 0.4999, 0.2254, 0.4999, 0.2746, 0.4903, 0.3229, 0.4715, 0.3684, 0.0313, 0.007916, 0.0313, 0.9925, 5.797e-05, 0.9925, 5.645e-05, 0.007916, 0.06255, 0.007915, 0.06255, 0.9925, 0.0313, 0.9925, 0.0313, 0.007916, 0.0907, 0.05589, 0.1316, 0.02854, 0.1771, 0.009704, 0.2254, 0.0001001, 0.2746, 9.996e-05, 0.3229, 0.009703, 0.3684, 0.02854, 0.4093, 0.05589, 0.4441, 0.0907, 0.4715, 0.1316, 0.4903, 0.1771, 0.4999, 0.2254, 0.4999, 0.2746, 0.4903, 0.3229, 0.4715, 0.3684, 0.4441, 0.4093, 0.4093, 0.4441, 0.3684, 0.4715, 0.3229, 0.4903, 0.2746, 0.4999, 0.2254, 0.4999, 0.1771, 0.4903, 0.1316, 0.4715, 0.0907, 0.4441, 0.05589, 0.4093, 0.02854, 0.3684, 0.009703, 0.3229, 9.996e-05, 0.2746, 9.998e-05, 0.2254, 0.009703, 0.1771, 0.02854, 0.1316, 0.05589, 0.0907])
me_cylinder_001.materials.append(mat_rinde)
me_cylinder_001.materials.append(mat_ringe)
me_cylinder_001.use_remesh_preserve_volume = False
me_cylinder_001.use_remesh_preserve_attributes = False
me_cylinder_001.use_mirror_vertex_groups = False
me_cylinder_001.update()

# ---- objects
ob_cylinder_005 = bpy.data.objects.new('Cylinder.005', me_cylinder_006)
ob_cylinder_004 = bpy.data.objects.new('Cylinder.004', me_cylinder_005)
ob_cylinder_003 = bpy.data.objects.new('Cylinder.003', me_cylinder_004)
ob_cylinder_002 = bpy.data.objects.new('Cylinder.002', me_cylinder_003)
ob_cylinder_000 = bpy.data.objects.new('Cylinder.000', me_cylinder_002)
ob_lamp_001 = bpy.data.objects.new('Lamp.001', light_lamp_001)
ob_cylinder_001 = bpy.data.objects.new('Cylinder.001', me_cylinder_001)
ob_camera = bpy.data.objects.new('Camera', cam_camera)

# ---- transforms, parenting, visibility, modifiers, constraints
ob_cylinder_005.location = (1.502, -8.227e-08, 2.449)
ob_cylinder_005.rotation_euler = (1.571, 0.0, 0.0)
ob_cylinder_005.scale = (0.7215, 0.7215, 4.737)
ob_cylinder_005.lineart.crease_threshold = 0.0
ob_cylinder_004.location = (2.258, 0.0, 1.227)
ob_cylinder_004.rotation_euler = (1.571, 0.0, 0.0)
ob_cylinder_004.scale = (0.7215, 0.7215, 4.737)
ob_cylinder_004.lineart.crease_threshold = 0.0
ob_cylinder_003.location = (0.7518, 0.0, 1.227)
ob_cylinder_003.rotation_euler = (1.571, 0.0, 0.0)
ob_cylinder_003.scale = (0.7215, 0.7215, 4.737)
ob_cylinder_003.lineart.crease_threshold = 0.0
ob_cylinder_002.location = (3.0, 0.0, 0.0)
ob_cylinder_002.rotation_euler = (1.571, 0.0, 0.0)
ob_cylinder_002.scale = (0.7215, 0.7215, 4.737)
ob_cylinder_002.lineart.crease_threshold = 0.0
ob_cylinder_000.location = (1.5, 0.0, 0.0)
ob_cylinder_000.rotation_euler = (1.571, 0.0, 0.0)
ob_cylinder_000.scale = (0.7215, 0.7215, 4.737)
ob_cylinder_000.lineart.crease_threshold = 0.0
ob_lamp_001.location = (11.62, 1.206, 14.16)
ob_lamp_001.rotation_euler = (0.6503, 0.05522, 1.866)
ob_lamp_001.lock_rotations_4d = False
ob_lamp_001.empty_display_type = 'ARROWS'
ob_lamp_001.color = (0.0, 0.0, 0.0, 0.0)
ob_lamp_001.lineart.crease_threshold = 0.0
ob_cylinder_001.location = (0.0, 0.0, 0.0)
ob_cylinder_001.rotation_euler = (1.571, 0.0, 0.0)
ob_cylinder_001.scale = (0.7215, 0.7215, 4.737)
ob_cylinder_001.lineart.crease_threshold = 0.0
ob_camera.location = (-5.359, -12.45, 5.288)
ob_camera.rotation_euler = (1.222, 0.0, -0.576)
ob_camera.lock_rotations_4d = False
ob_camera.empty_display_type = 'ARROWS'
ob_camera.color = (0.0, 0.0, 0.0, 0.0)
ob_camera.display_type = 'WIRE'
ob_camera.lineart.crease_threshold = 0.0

# ---- collection membership
col_collection_1.objects.link(ob_cylinder_005)
col_collection_1.objects.link(ob_cylinder_004)
col_collection_1.objects.link(ob_cylinder_003)
col_collection_1.objects.link(ob_cylinder_002)
col_collection_1.objects.link(ob_cylinder_000)
col_collection_1.objects.link(ob_lamp_001)
col_collection_1.objects.link(ob_cylinder_001)
col_collection_1.objects.link(ob_camera)

# ---- scene / render settings (as saved in the file)
scene.camera = ob_camera
scene.frame_start = 1; scene.frame_end = 250; scene.frame_set(2)
scene.render.engine = 'BLENDER_EEVEE_NEXT'
scene.render.resolution_percentage = 50
scene.render.dither_intensity = 0.0
scene.cycles.use_denoising = False
scene.cycles.samples = 10
scene.cycles.sampling_pattern = 'TABULATED_SOBOL'
scene.cycles.light_sampling_threshold = 0.0
scene.cycles.use_adaptive_sampling = False
scene.cycles.use_light_tree = False
scene.cycles.blur_glossy = 0.0
scene.cycles.pixel_filter_type = 'GAUSSIAN'
scene.cycles.sample_clamp_indirect = 0.0
scene.view_settings.view_transform = 'Standard'
bpy.context.view_layer.update()
